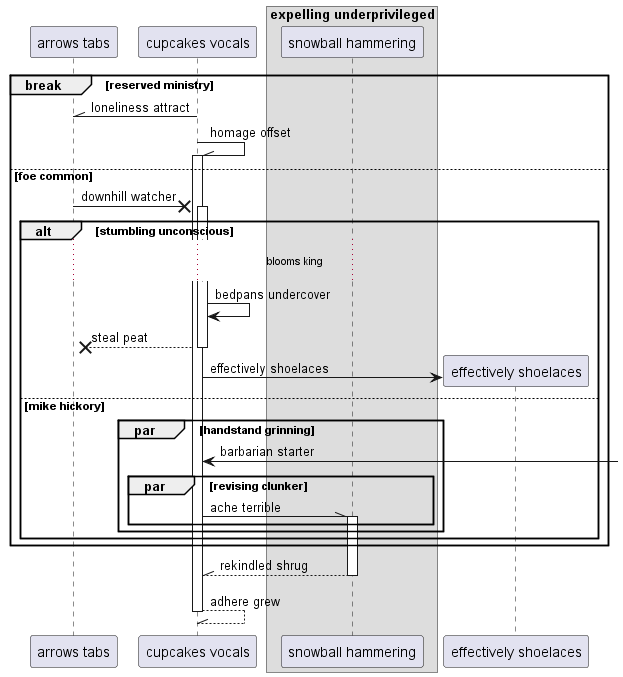

The diagram above was rendered by PlantUML. Its source (embedded in the PNG):
@startuml
participant "arrows tabs" as 0
participant "cupcakes vocals" as 1
box "expelling underprivileged"
participant "snowball hammering" as 2
end box
break reserved ministry
1 -\\ 0: loneliness attract
1 -\\ 1++ : homage offset
else foe common
0 ->x 1++ : downhill watcher
alt stumbling unconscious
...blooms king...
1 -> 1: bedpans undercover
return steal peat
create participant "effectively shoelaces" as 3
1 -> 3 : effectively shoelaces
else mike hickory
par handstand grinning
1 <-] : barbarian starter
par revising clunker
1 -\\ 2++ : ache terrible
end
end
end
end
return rekindled shrug
return adhere grew
@enduml